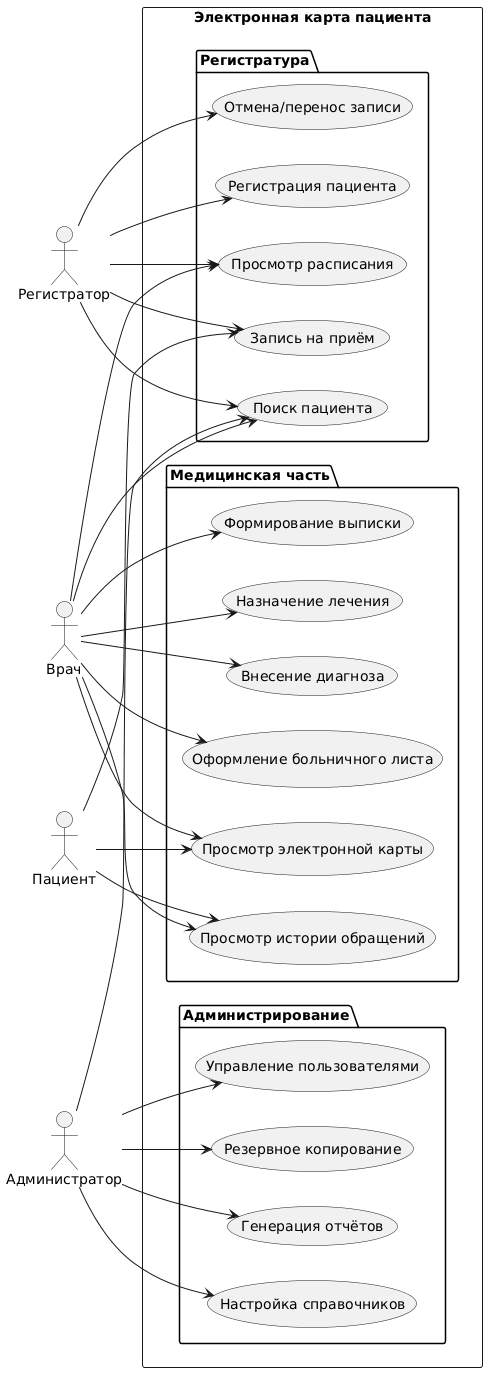

The diagram above was rendered by PlantUML. Its source (embedded in the PNG):
@startuml
left to right direction

actor "Регистратор" as Reg
actor "Врач" as Doc  
actor "Администратор" as Admin
actor "Пациент" as Patient

rectangle "Электронная карта пациента" {
  
  package "Регистратура" {
    usecase "Регистрация пациента" as UC1
    usecase "Поиск пациента" as UC2
    usecase "Запись на приём" as UC3
    usecase "Просмотр расписания" as UC4
    usecase "Отмена/перенос записи" as UC5
  }
  
  package "Медицинская часть" {
    usecase "Просмотр электронной карты" as UC6
    usecase "Внесение диагноза" as UC7
    usecase "Назначение лечения" as UC8
    usecase "Формирование выписки" as UC9
    usecase "Оформление больничного листа" as UC10
    usecase "Просмотр истории обращений" as UC11
  }
  
  package "Администрирование" {
    usecase "Управление пользователями" as UC12
    usecase "Настройка справочников" as UC13
    usecase "Генерация отчётов" as UC14
    usecase "Резервное копирование" as UC15
  }
}

Reg --> UC1
Reg --> UC2
Reg --> UC3
Reg --> UC4
Reg --> UC5

Doc --> UC2
Doc --> UC4
Doc --> UC6
Doc --> UC7
Doc --> UC8
Doc --> UC9
Doc --> UC10
Doc --> UC11

Admin --> UC12
Admin --> UC13
Admin --> UC14
Admin --> UC15
Admin --> UC2

Patient --> UC3
Patient --> UC6
Patient --> UC11
@enduml